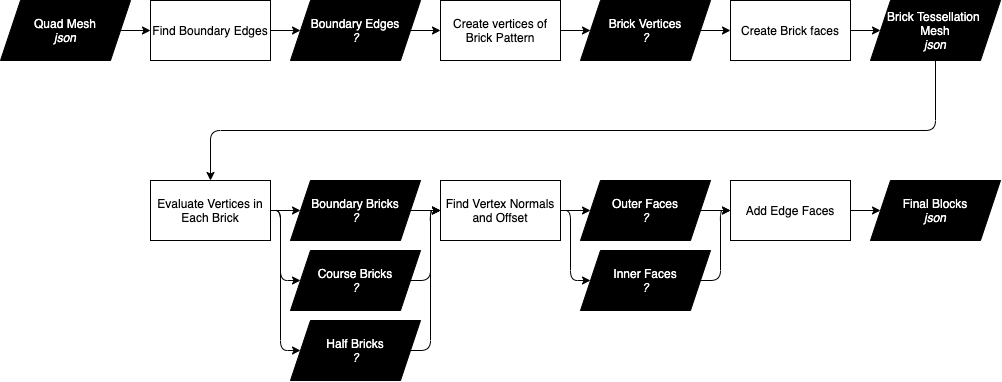

The diagram above was exported from draw.io. Its source (the exported page's mxGraphModel, read from the mxfile embedded in the PNG):
<mxGraphModel dx="1061" dy="1380" grid="1" gridSize="10" guides="1" tooltips="1" connect="1" arrows="1" fold="1" page="1" pageScale="1" pageWidth="1920" pageHeight="1200" math="0" shadow="0">
  <root>
    <mxCell id="0" />
    <mxCell id="1" parent="0" />
    <mxCell id="9" style="edgeStyle=orthogonalEdgeStyle;html=1;entryX=0;entryY=0.5;entryDx=0;entryDy=0;" parent="1" source="2" target="0lW3_WW0hC5Z8SqvEmVx-31" edge="1">
      <mxGeometry relative="1" as="geometry">
        <mxPoint x="540" y="610" as="targetPoint" />
      </mxGeometry>
    </mxCell>
    <mxCell id="2" value="Find Boundary Edges" style="rounded=0;whiteSpace=wrap;html=1;" parent="1" vertex="1">
      <mxGeometry x="360" y="580" width="120" height="60" as="geometry" />
    </mxCell>
    <mxCell id="6" style="edgeStyle=orthogonalEdgeStyle;html=1;entryX=0;entryY=0.5;entryDx=0;entryDy=0;" parent="1" source="3" target="2" edge="1">
      <mxGeometry relative="1" as="geometry" />
    </mxCell>
    <mxCell id="3" value="Quad Mesh&lt;br&gt;&lt;i&gt;json&lt;/i&gt;" style="shape=parallelogram;perimeter=parallelogramPerimeter;whiteSpace=wrap;html=1;fixedSize=1;fillColor=#000000;fontColor=#FFFFFF;" parent="1" vertex="1">
      <mxGeometry x="210" y="580" width="130" height="60" as="geometry" />
    </mxCell>
    <mxCell id="0lW3_WW0hC5Z8SqvEmVx-33" style="edgeStyle=none;html=1;entryX=0;entryY=0.5;entryDx=0;entryDy=0;" edge="1" parent="1" source="0lW3_WW0hC5Z8SqvEmVx-31" target="0lW3_WW0hC5Z8SqvEmVx-32">
      <mxGeometry relative="1" as="geometry" />
    </mxCell>
    <mxCell id="0lW3_WW0hC5Z8SqvEmVx-31" value="Boundary Edges&lt;br&gt;&lt;i&gt;?&lt;/i&gt;" style="shape=parallelogram;perimeter=parallelogramPerimeter;whiteSpace=wrap;html=1;fixedSize=1;fillColor=#000000;fontColor=#FFFFFF;" vertex="1" parent="1">
      <mxGeometry x="500" y="580" width="130" height="60" as="geometry" />
    </mxCell>
    <mxCell id="0lW3_WW0hC5Z8SqvEmVx-35" style="edgeStyle=none;html=1;" edge="1" parent="1" source="0lW3_WW0hC5Z8SqvEmVx-32" target="0lW3_WW0hC5Z8SqvEmVx-34">
      <mxGeometry relative="1" as="geometry" />
    </mxCell>
    <mxCell id="0lW3_WW0hC5Z8SqvEmVx-32" value="Create vertices of Brick Pattern" style="rounded=0;whiteSpace=wrap;html=1;" vertex="1" parent="1">
      <mxGeometry x="650" y="580" width="120" height="60" as="geometry" />
    </mxCell>
    <mxCell id="0lW3_WW0hC5Z8SqvEmVx-37" style="edgeStyle=none;html=1;entryX=0;entryY=0.5;entryDx=0;entryDy=0;" edge="1" parent="1" source="0lW3_WW0hC5Z8SqvEmVx-34" target="0lW3_WW0hC5Z8SqvEmVx-36">
      <mxGeometry relative="1" as="geometry" />
    </mxCell>
    <mxCell id="0lW3_WW0hC5Z8SqvEmVx-34" value="Brick Vertices&lt;br&gt;&lt;i&gt;?&lt;/i&gt;" style="shape=parallelogram;perimeter=parallelogramPerimeter;whiteSpace=wrap;html=1;fixedSize=1;fillColor=#000000;fontColor=#FFFFFF;" vertex="1" parent="1">
      <mxGeometry x="790" y="580" width="130" height="60" as="geometry" />
    </mxCell>
    <mxCell id="0lW3_WW0hC5Z8SqvEmVx-39" style="edgeStyle=none;html=1;entryX=0;entryY=0.5;entryDx=0;entryDy=0;" edge="1" parent="1" source="0lW3_WW0hC5Z8SqvEmVx-36" target="0lW3_WW0hC5Z8SqvEmVx-38">
      <mxGeometry relative="1" as="geometry" />
    </mxCell>
    <mxCell id="0lW3_WW0hC5Z8SqvEmVx-36" value="Create Brick faces" style="rounded=0;whiteSpace=wrap;html=1;" vertex="1" parent="1">
      <mxGeometry x="940" y="580" width="120" height="60" as="geometry" />
    </mxCell>
    <mxCell id="0lW3_WW0hC5Z8SqvEmVx-45" style="edgeStyle=orthogonalEdgeStyle;html=1;entryX=0.5;entryY=0;entryDx=0;entryDy=0;" edge="1" parent="1" source="0lW3_WW0hC5Z8SqvEmVx-38" target="0lW3_WW0hC5Z8SqvEmVx-40">
      <mxGeometry relative="1" as="geometry">
        <Array as="points">
          <mxPoint x="1145" y="710" />
          <mxPoint x="420" y="710" />
        </Array>
      </mxGeometry>
    </mxCell>
    <mxCell id="0lW3_WW0hC5Z8SqvEmVx-38" value="Brick Tessellation &lt;br&gt;Mesh&lt;br&gt;&lt;i&gt;json&lt;/i&gt;" style="shape=parallelogram;perimeter=parallelogramPerimeter;whiteSpace=wrap;html=1;fixedSize=1;fillColor=#000000;fontColor=#FFFFFF;" vertex="1" parent="1">
      <mxGeometry x="1080" y="580" width="130" height="60" as="geometry" />
    </mxCell>
    <mxCell id="0lW3_WW0hC5Z8SqvEmVx-44" style="edgeStyle=none;html=1;entryX=0;entryY=0.5;entryDx=0;entryDy=0;" edge="1" parent="1" source="0lW3_WW0hC5Z8SqvEmVx-40" target="0lW3_WW0hC5Z8SqvEmVx-41">
      <mxGeometry relative="1" as="geometry" />
    </mxCell>
    <mxCell id="0lW3_WW0hC5Z8SqvEmVx-46" style="edgeStyle=orthogonalEdgeStyle;html=1;entryX=0;entryY=0.5;entryDx=0;entryDy=0;" edge="1" parent="1" source="0lW3_WW0hC5Z8SqvEmVx-40" target="0lW3_WW0hC5Z8SqvEmVx-42">
      <mxGeometry relative="1" as="geometry">
        <Array as="points">
          <mxPoint x="490" y="790" />
          <mxPoint x="490" y="860" />
        </Array>
      </mxGeometry>
    </mxCell>
    <mxCell id="0lW3_WW0hC5Z8SqvEmVx-47" style="edgeStyle=orthogonalEdgeStyle;html=1;entryX=0;entryY=0.5;entryDx=0;entryDy=0;exitX=1;exitY=0.5;exitDx=0;exitDy=0;" edge="1" parent="1" source="0lW3_WW0hC5Z8SqvEmVx-40" target="0lW3_WW0hC5Z8SqvEmVx-43">
      <mxGeometry relative="1" as="geometry">
        <Array as="points">
          <mxPoint x="490" y="790" />
          <mxPoint x="490" y="930" />
        </Array>
      </mxGeometry>
    </mxCell>
    <mxCell id="0lW3_WW0hC5Z8SqvEmVx-40" value="Evaluate Vertices in Each Brick" style="rounded=0;whiteSpace=wrap;html=1;" vertex="1" parent="1">
      <mxGeometry x="360" y="760" width="120" height="60" as="geometry" />
    </mxCell>
    <mxCell id="0lW3_WW0hC5Z8SqvEmVx-53" style="edgeStyle=orthogonalEdgeStyle;html=1;entryX=0;entryY=0.5;entryDx=0;entryDy=0;" edge="1" parent="1" source="0lW3_WW0hC5Z8SqvEmVx-41" target="0lW3_WW0hC5Z8SqvEmVx-52">
      <mxGeometry relative="1" as="geometry" />
    </mxCell>
    <mxCell id="0lW3_WW0hC5Z8SqvEmVx-41" value="Boundary Bricks&lt;br&gt;&lt;i&gt;?&lt;/i&gt;" style="shape=parallelogram;perimeter=parallelogramPerimeter;whiteSpace=wrap;html=1;fixedSize=1;fillColor=#000000;fontColor=#FFFFFF;" vertex="1" parent="1">
      <mxGeometry x="500" y="760" width="130" height="60" as="geometry" />
    </mxCell>
    <mxCell id="0lW3_WW0hC5Z8SqvEmVx-54" style="edgeStyle=orthogonalEdgeStyle;html=1;entryX=0;entryY=0.5;entryDx=0;entryDy=0;" edge="1" parent="1" source="0lW3_WW0hC5Z8SqvEmVx-42" target="0lW3_WW0hC5Z8SqvEmVx-52">
      <mxGeometry relative="1" as="geometry" />
    </mxCell>
    <mxCell id="0lW3_WW0hC5Z8SqvEmVx-42" value="Course Bricks&lt;br&gt;&lt;i&gt;?&lt;/i&gt;" style="shape=parallelogram;perimeter=parallelogramPerimeter;whiteSpace=wrap;html=1;fixedSize=1;fillColor=#000000;fontColor=#FFFFFF;" vertex="1" parent="1">
      <mxGeometry x="500" y="830" width="130" height="60" as="geometry" />
    </mxCell>
    <mxCell id="0lW3_WW0hC5Z8SqvEmVx-55" style="edgeStyle=orthogonalEdgeStyle;html=1;entryX=0;entryY=0.5;entryDx=0;entryDy=0;" edge="1" parent="1" source="0lW3_WW0hC5Z8SqvEmVx-43" target="0lW3_WW0hC5Z8SqvEmVx-52">
      <mxGeometry relative="1" as="geometry" />
    </mxCell>
    <mxCell id="0lW3_WW0hC5Z8SqvEmVx-43" value="Half Bricks&lt;br&gt;&lt;i&gt;?&lt;/i&gt;" style="shape=parallelogram;perimeter=parallelogramPerimeter;whiteSpace=wrap;html=1;fixedSize=1;fillColor=#000000;fontColor=#FFFFFF;" vertex="1" parent="1">
      <mxGeometry x="500" y="900" width="130" height="60" as="geometry" />
    </mxCell>
    <mxCell id="0lW3_WW0hC5Z8SqvEmVx-58" style="edgeStyle=orthogonalEdgeStyle;html=1;entryX=0;entryY=0.5;entryDx=0;entryDy=0;" edge="1" parent="1" source="0lW3_WW0hC5Z8SqvEmVx-52" target="0lW3_WW0hC5Z8SqvEmVx-56">
      <mxGeometry relative="1" as="geometry" />
    </mxCell>
    <mxCell id="0lW3_WW0hC5Z8SqvEmVx-59" style="edgeStyle=orthogonalEdgeStyle;html=1;entryX=0;entryY=0.5;entryDx=0;entryDy=0;" edge="1" parent="1" source="0lW3_WW0hC5Z8SqvEmVx-52" target="0lW3_WW0hC5Z8SqvEmVx-57">
      <mxGeometry relative="1" as="geometry">
        <Array as="points">
          <mxPoint x="780" y="790" />
          <mxPoint x="780" y="860" />
        </Array>
      </mxGeometry>
    </mxCell>
    <mxCell id="0lW3_WW0hC5Z8SqvEmVx-52" value="Find Vertex Normals and Offset" style="rounded=0;whiteSpace=wrap;html=1;" vertex="1" parent="1">
      <mxGeometry x="650" y="760" width="120" height="60" as="geometry" />
    </mxCell>
    <mxCell id="0lW3_WW0hC5Z8SqvEmVx-61" style="edgeStyle=orthogonalEdgeStyle;html=1;entryX=0;entryY=0.5;entryDx=0;entryDy=0;" edge="1" parent="1" source="0lW3_WW0hC5Z8SqvEmVx-56" target="0lW3_WW0hC5Z8SqvEmVx-60">
      <mxGeometry relative="1" as="geometry" />
    </mxCell>
    <mxCell id="0lW3_WW0hC5Z8SqvEmVx-56" value="Outer Faces&lt;br&gt;&lt;i&gt;?&lt;/i&gt;" style="shape=parallelogram;perimeter=parallelogramPerimeter;whiteSpace=wrap;html=1;fixedSize=1;fillColor=#000000;fontColor=#FFFFFF;" vertex="1" parent="1">
      <mxGeometry x="790" y="760" width="130" height="60" as="geometry" />
    </mxCell>
    <mxCell id="0lW3_WW0hC5Z8SqvEmVx-62" style="edgeStyle=orthogonalEdgeStyle;html=1;entryX=0;entryY=0.5;entryDx=0;entryDy=0;" edge="1" parent="1" source="0lW3_WW0hC5Z8SqvEmVx-57" target="0lW3_WW0hC5Z8SqvEmVx-60">
      <mxGeometry relative="1" as="geometry">
        <Array as="points">
          <mxPoint x="930" y="860" />
          <mxPoint x="930" y="790" />
        </Array>
      </mxGeometry>
    </mxCell>
    <mxCell id="0lW3_WW0hC5Z8SqvEmVx-57" value="Inner Faces&lt;br&gt;&lt;i&gt;?&lt;/i&gt;" style="shape=parallelogram;perimeter=parallelogramPerimeter;whiteSpace=wrap;html=1;fixedSize=1;fillColor=#000000;fontColor=#FFFFFF;" vertex="1" parent="1">
      <mxGeometry x="790" y="830" width="130" height="60" as="geometry" />
    </mxCell>
    <mxCell id="0lW3_WW0hC5Z8SqvEmVx-64" style="edgeStyle=orthogonalEdgeStyle;html=1;entryX=0;entryY=0.5;entryDx=0;entryDy=0;" edge="1" parent="1" source="0lW3_WW0hC5Z8SqvEmVx-60" target="0lW3_WW0hC5Z8SqvEmVx-63">
      <mxGeometry relative="1" as="geometry" />
    </mxCell>
    <mxCell id="0lW3_WW0hC5Z8SqvEmVx-60" value="Add Edge Faces" style="rounded=0;whiteSpace=wrap;html=1;" vertex="1" parent="1">
      <mxGeometry x="940" y="760" width="120" height="60" as="geometry" />
    </mxCell>
    <mxCell id="0lW3_WW0hC5Z8SqvEmVx-63" value="Final Blocks&lt;br&gt;&lt;i&gt;json&lt;/i&gt;" style="shape=parallelogram;perimeter=parallelogramPerimeter;whiteSpace=wrap;html=1;fixedSize=1;fillColor=#000000;fontColor=#FFFFFF;" vertex="1" parent="1">
      <mxGeometry x="1080" y="760" width="130" height="60" as="geometry" />
    </mxCell>
  </root>
</mxGraphModel>